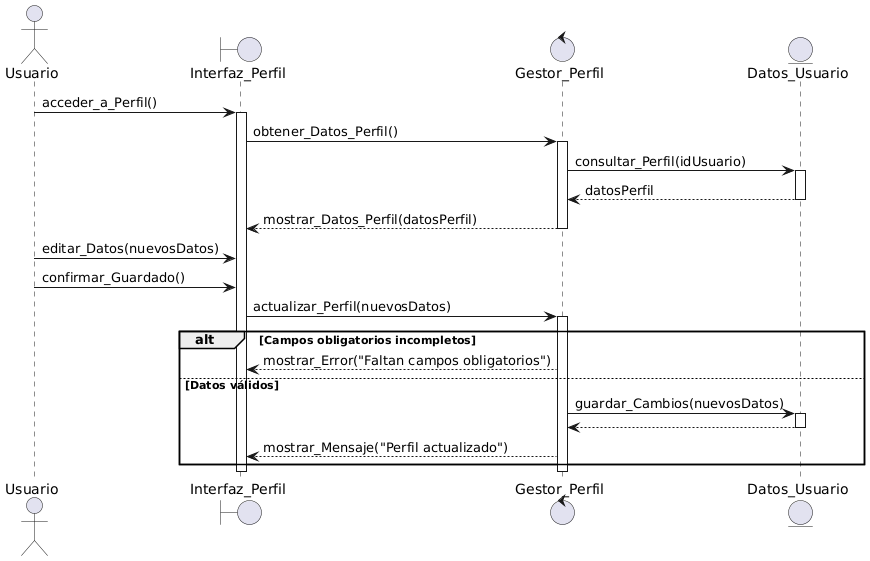

The diagram above was rendered by PlantUML. Its source (embedded in the PNG):
@startuml
actor "Usuario" as Usuario
boundary "Interfaz_Perfil" as Interfaz
control "Gestor_Perfil" as Gestor
entity "Datos_Usuario" as BD

Usuario -> Interfaz: acceder_a_Perfil()
activate Interfaz

Interfaz -> Gestor: obtener_Datos_Perfil()
activate Gestor

Gestor -> BD: consultar_Perfil(idUsuario)
activate BD
BD --> Gestor: datosPerfil
deactivate BD

Gestor --> Interfaz: mostrar_Datos_Perfil(datosPerfil)
deactivate Gestor

Usuario -> Interfaz: editar_Datos(nuevosDatos)

Usuario -> Interfaz: confirmar_Guardado()
Interfaz -> Gestor: actualizar_Perfil(nuevosDatos)
activate Gestor

alt Campos obligatorios incompletos
    Gestor --> Interfaz: mostrar_Error("Faltan campos obligatorios")
else Datos válidos
    Gestor -> BD: guardar_Cambios(nuevosDatos)
    activate BD
    BD --> Gestor:
    deactivate BD

    Gestor --> Interfaz: mostrar_Mensaje("Perfil actualizado")
end

deactivate Gestor
deactivate Interfaz
@enduml